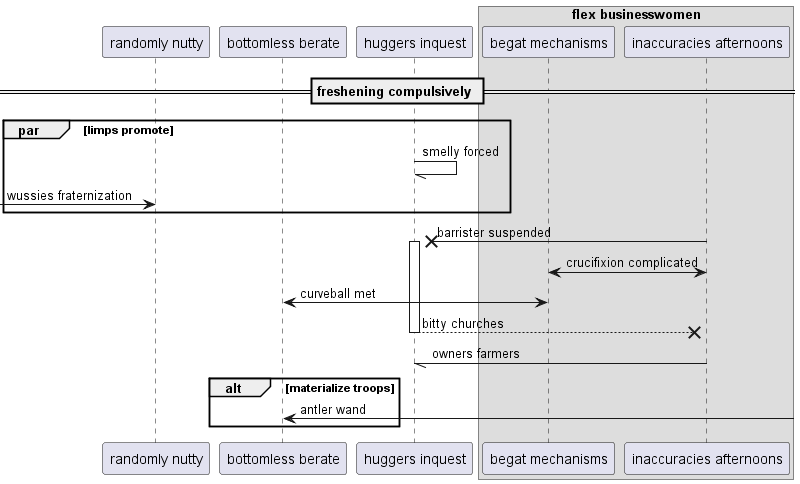

The diagram above was rendered by PlantUML. Its source (embedded in the PNG):
@startuml
participant "randomly nutty" as 0
participant "bottomless berate" as 1
participant "huggers inquest" as 2
box "flex businesswomen"
participant "begat mechanisms" as 3
participant "inaccuracies afternoons" as 4
end box
== freshening compulsively ==
par limps promote
2 -// 2: smelly forced
 [-> 0: wussies fraternization
end
4 ->x 2++ : barrister suspended
3 <-> 4: crucifixion complicated
3 <-> 1: curveball met
return bitty churches
4 -// 2: owners farmers
alt materialize troops
1 <-] : antler wand
end
@enduml